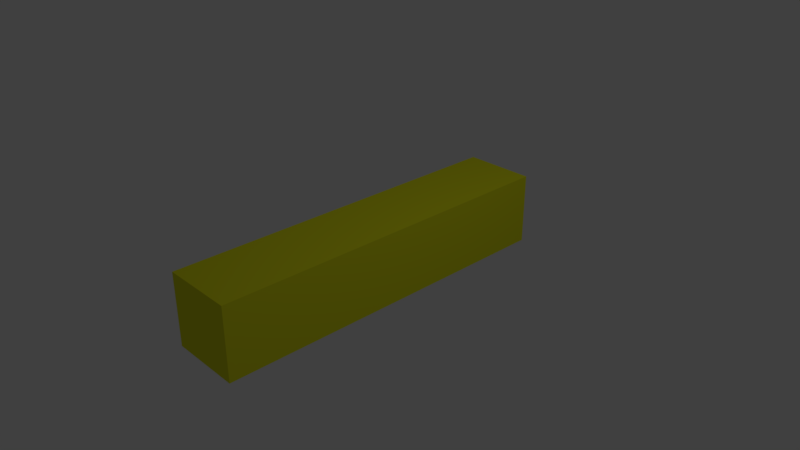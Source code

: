 # Source: I.blend  (saved by Blender 2.78.0; exported with 4.5.12 LTS)
import bpy
from mathutils import Matrix  # noqa: F401  (used for matrix-valued properties, if any)

bpy.ops.wm.read_factory_settings(use_empty=True)
scene = bpy.context.scene
scene.name = 'Scene'

# ---- collections
col_collection_1 = bpy.data.collections.new('Collection 1'); scene.collection.children.link(col_collection_1)

# ---- materials (node trees are filled in below, after node groups)
mat_i = bpy.data.materials.new('I')
mat_i.alpha_threshold = 0.0
mat_i.use_transparent_shadow = False
mat_i.diffuse_color = (0.7876, 0.8, 0.01621, 1.0)
mat_i.roughness = 0.5

# ---- material node trees

# ---- world
world_world = bpy.data.worlds.new('World'); scene.world = world_world
world_world.color = (0.05088, 0.05088, 0.05088)
world_world.use_sun_shadow = False
world_world.sun_shadow_jitter_overblur = 0.0
world_world.cycles.sampling_method = 'MANUAL'

# ---- cameras
cam_camera = bpy.data.cameras.new('Camera')
cam_camera.clip_end = 100.0
cam_camera.lens = 35.0
cam_camera.sensor_width = 32.0
cam_camera.sensor_height = 18.0
cam_camera.ortho_scale = 7.314
cam_camera.dof.focus_distance = 0.0
cam_camera.dof.aperture_fstop = 128.0

# ---- lights
light_lamp = bpy.data.lights.new('Lamp', 'POINT')
light_lamp.transmission_factor = 0.0
light_lamp.cutoff_distance = 30.0
light_lamp.energy = 100.0
light_lamp.shadow_buffer_clip_start = 1.001
light_lamp.shadow_soft_size = 0.1
light_lamp.shadow_maximum_resolution = 0.006
light_lamp.use_absolute_resolution = True

# ---- meshes
me_cube = bpy.data.meshes.new('Cube')
me_cube.from_pydata([(1.0, -4.0, -8.941e-07), (1.0, -5.0, -8.941e-07), (-1.192e-06, -5.0, -8.941e-07), (-9.537e-07, -4.0, -8.941e-07), (1.0, -4.0, 1.0), (1.0, -5.0, 1.0), (-1.311e-06, -5.0, 1.0), (-1.073e-06, -4.0, 1.0), (1.0, -3.0, -7.153e-07), (-7.153e-07, -3.0, -7.153e-07), (1.0, -3.0, 1.0), (-8.345e-07, -3.0, 1.0), (1.0, -2.0, -4.768e-07), (-4.768e-07, -2.0, -4.768e-07), (1.0, -2.0, 1.0), (-6.258e-07, -2.0, 1.0), (1.0, -1.0, -2.384e-07), (-2.384e-07, -1.0, -2.384e-07), (1.0, -1.0, 1.0), (-3.874e-07, -1.0, 1.0), (1.0, 0.0, 0.0), (0.0, 0.0, 0.0), (1.0, 0.0, 1.0), (-1.49e-07, 0.0, 1.0)], [], [(0, 1, 2, 3), (4, 7, 6, 5), (0, 4, 5, 1), (1, 5, 6, 2), (2, 6, 7, 3), (0, 3, 9, 8), (9, 11, 15, 13), (4, 0, 8, 10), (7, 4, 10, 11), (3, 7, 11, 9), (15, 14, 18, 19), (8, 9, 13, 12), (11, 10, 14, 15), (10, 8, 12, 14), (17, 19, 23, 21), (14, 12, 16, 18), (13, 15, 19, 17), (12, 13, 17, 16), (22, 20, 21, 23), (16, 17, 21, 20), (19, 18, 22, 23), (18, 16, 20, 22)])
me_cube.materials.append(mat_i)
me_cube.use_remesh_preserve_volume = False
me_cube.use_remesh_preserve_attributes = False
me_cube.use_mirror_vertex_groups = False
me_cube.update()

# ---- objects
ob_i = bpy.data.objects.new('I', me_cube)
ob_lamp = bpy.data.objects.new('Lamp', light_lamp)
ob_camera = bpy.data.objects.new('Camera', cam_camera)

# ---- transforms, parenting, visibility, modifiers, constraints
ob_i.location = (-0.5, 2.5, -0.5)
ob_i.lock_rotations_4d = False
ob_i.empty_display_type = 'ARROWS'
ob_i.lineart.crease_threshold = 0.0
ob_lamp.location = (4.076, 1.005, 5.904)
ob_lamp.rotation_euler = (0.6503, 0.05522, 1.866)
ob_lamp.lock_rotations_4d = False
ob_lamp.empty_display_type = 'ARROWS'
ob_lamp.color = (0.0, 0.0, 0.0, 0.0)
ob_lamp.lineart.crease_threshold = 0.0
ob_camera.location = (7.481, -6.508, 5.344)
ob_camera.rotation_euler = (1.109, 0.0, 0.8149)
ob_camera.lock_rotations_4d = False
ob_camera.empty_display_type = 'ARROWS'
ob_camera.color = (0.0, 0.0, 0.0, 0.0)
ob_camera.display_type = 'WIRE'
ob_camera.lineart.crease_threshold = 0.0

# ---- collection membership
col_collection_1.objects.link(ob_i)
col_collection_1.objects.link(ob_lamp)
col_collection_1.objects.link(ob_camera)

# ---- scene / render settings (as saved in the file)
scene.camera = ob_camera
scene.frame_start = 1; scene.frame_end = 250; scene.frame_set(1)
scene.render.engine = 'BLENDER_EEVEE_NEXT'
scene.render.resolution_percentage = 50
scene.render.dither_intensity = 0.0
scene.cycles.use_denoising = False
scene.cycles.samples = 128
scene.cycles.sampling_pattern = 'TABULATED_SOBOL'
scene.cycles.light_sampling_threshold = 0.0
scene.cycles.use_adaptive_sampling = False
scene.cycles.use_light_tree = False
scene.cycles.blur_glossy = 0.0
scene.cycles.sample_clamp_indirect = 0.0
scene.view_settings.view_transform = 'Standard'
bpy.context.view_layer.update()
